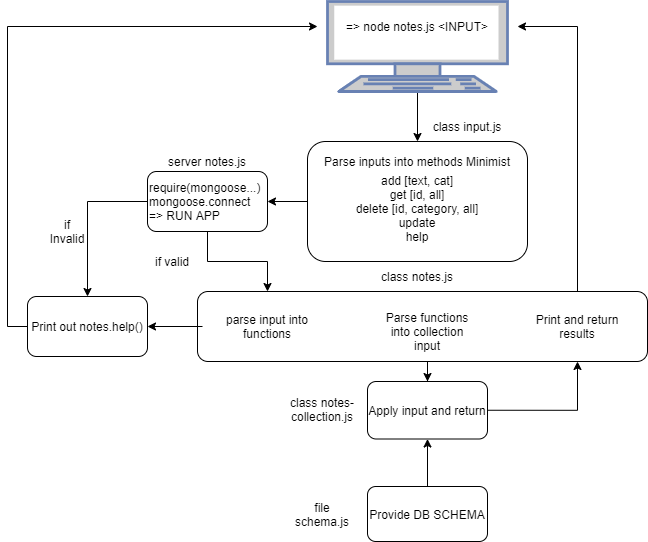

The diagram above was exported from draw.io. Its source (the exported page's mxGraphModel, read from the mxfile embedded in the PNG):
<mxGraphModel dx="1888" dy="548" grid="1" gridSize="10" guides="1" tooltips="1" connect="1" arrows="1" fold="1" page="1" pageScale="1" pageWidth="850" pageHeight="1100" math="0" shadow="0">
  <root>
    <mxCell id="0" />
    <mxCell id="1" parent="0" />
    <mxCell id="wgwOWveB64kk6nqthvMm-14" value="" style="rounded=1;whiteSpace=wrap;html=1;" vertex="1" parent="1">
      <mxGeometry x="20" y="200" width="120" height="60" as="geometry" />
    </mxCell>
    <mxCell id="wgwOWveB64kk6nqthvMm-6" value="server notes.js" style="text;html=1;strokeColor=none;fillColor=none;align=center;verticalAlign=middle;whiteSpace=wrap;rounded=0;" vertex="1" parent="1">
      <mxGeometry x="20" y="180" width="120" height="20" as="geometry" />
    </mxCell>
    <mxCell id="wgwOWveB64kk6nqthvMm-29" style="edgeStyle=orthogonalEdgeStyle;rounded=0;orthogonalLoop=1;jettySize=auto;html=1;exitX=0;exitY=0.5;exitDx=0;exitDy=0;entryX=0.5;entryY=0;entryDx=0;entryDy=0;" edge="1" parent="1" source="wgwOWveB64kk6nqthvMm-7" target="wgwOWveB64kk6nqthvMm-13">
      <mxGeometry relative="1" as="geometry" />
    </mxCell>
    <mxCell id="wgwOWveB64kk6nqthvMm-62" value="" style="edgeStyle=orthogonalEdgeStyle;rounded=0;orthogonalLoop=1;jettySize=auto;html=1;" edge="1" parent="1" source="wgwOWveB64kk6nqthvMm-7" target="wgwOWveB64kk6nqthvMm-59">
      <mxGeometry relative="1" as="geometry" />
    </mxCell>
    <mxCell id="wgwOWveB64kk6nqthvMm-7" value="require(mongoose...)&lt;br&gt;mongoose.connect =&amp;gt; RUN APP" style="text;html=1;strokeColor=none;fillColor=none;align=left;verticalAlign=middle;whiteSpace=wrap;rounded=0;" vertex="1" parent="1">
      <mxGeometry x="20" y="200" width="120" height="60" as="geometry" />
    </mxCell>
    <mxCell id="wgwOWveB64kk6nqthvMm-16" style="edgeStyle=orthogonalEdgeStyle;rounded=0;orthogonalLoop=1;jettySize=auto;html=1;entryX=0.5;entryY=0;entryDx=0;entryDy=0;" edge="1" parent="1" source="wgwOWveB64kk6nqthvMm-8" target="wgwOWveB64kk6nqthvMm-15">
      <mxGeometry relative="1" as="geometry" />
    </mxCell>
    <mxCell id="wgwOWveB64kk6nqthvMm-8" value="" style="fontColor=#0066CC;verticalAlign=top;verticalLabelPosition=bottom;labelPosition=center;align=center;html=1;outlineConnect=0;fillColor=#CCCCCC;strokeColor=#6881B3;gradientColor=none;gradientDirection=north;strokeWidth=2;shape=mxgraph.networks.terminal;" vertex="1" parent="1">
      <mxGeometry x="200" y="30" width="180" height="90" as="geometry" />
    </mxCell>
    <mxCell id="wgwOWveB64kk6nqthvMm-10" value="&lt;span&gt;=&amp;gt; node notes.js &amp;lt;INPUT&amp;gt;&lt;/span&gt;" style="text;html=1;strokeColor=none;fillColor=none;align=center;verticalAlign=middle;whiteSpace=wrap;rounded=0;" vertex="1" parent="1">
      <mxGeometry x="190" y="40" width="200" height="30" as="geometry" />
    </mxCell>
    <mxCell id="wgwOWveB64kk6nqthvMm-58" style="edgeStyle=orthogonalEdgeStyle;rounded=0;orthogonalLoop=1;jettySize=auto;html=1;exitX=0;exitY=0.5;exitDx=0;exitDy=0;entryX=0;entryY=0.5;entryDx=0;entryDy=0;" edge="1" parent="1" source="wgwOWveB64kk6nqthvMm-13" target="wgwOWveB64kk6nqthvMm-10">
      <mxGeometry relative="1" as="geometry" />
    </mxCell>
    <mxCell id="wgwOWveB64kk6nqthvMm-13" value="Print out notes.help()" style="rounded=1;whiteSpace=wrap;html=1;" vertex="1" parent="1">
      <mxGeometry x="-100" y="325" width="120" height="60" as="geometry" />
    </mxCell>
    <mxCell id="wgwOWveB64kk6nqthvMm-18" style="edgeStyle=orthogonalEdgeStyle;rounded=0;orthogonalLoop=1;jettySize=auto;html=1;exitX=0;exitY=0.5;exitDx=0;exitDy=0;entryX=1;entryY=0.5;entryDx=0;entryDy=0;" edge="1" parent="1" source="wgwOWveB64kk6nqthvMm-15" target="wgwOWveB64kk6nqthvMm-7">
      <mxGeometry relative="1" as="geometry" />
    </mxCell>
    <mxCell id="wgwOWveB64kk6nqthvMm-15" value="&lt;br&gt;add [text, cat]&lt;br&gt;get [id, all]&lt;br&gt;delete [id, category, all]&lt;br&gt;update&lt;br&gt;help&lt;br&gt;" style="rounded=1;whiteSpace=wrap;html=1;" vertex="1" parent="1">
      <mxGeometry x="180" y="170" width="220" height="120" as="geometry" />
    </mxCell>
    <mxCell id="wgwOWveB64kk6nqthvMm-17" value="class input.js" style="text;html=1;strokeColor=none;fillColor=none;align=center;verticalAlign=middle;whiteSpace=wrap;rounded=0;" vertex="1" parent="1">
      <mxGeometry x="290" y="140" width="100" height="30" as="geometry" />
    </mxCell>
    <mxCell id="wgwOWveB64kk6nqthvMm-24" value="if Invalid" style="text;html=1;strokeColor=none;fillColor=none;align=center;verticalAlign=middle;whiteSpace=wrap;rounded=0;" vertex="1" parent="1">
      <mxGeometry x="-80" y="250" width="40" height="20" as="geometry" />
    </mxCell>
    <mxCell id="wgwOWveB64kk6nqthvMm-28" value="" style="rounded=1;whiteSpace=wrap;html=1;" vertex="1" parent="1">
      <mxGeometry x="70" y="320" width="450" height="70" as="geometry" />
    </mxCell>
    <mxCell id="wgwOWveB64kk6nqthvMm-31" value="class notes.js" style="text;html=1;strokeColor=none;fillColor=none;align=center;verticalAlign=middle;whiteSpace=wrap;rounded=0;" vertex="1" parent="1">
      <mxGeometry x="220" y="290" width="140" height="30" as="geometry" />
    </mxCell>
    <mxCell id="wgwOWveB64kk6nqthvMm-67" style="edgeStyle=orthogonalEdgeStyle;rounded=0;orthogonalLoop=1;jettySize=auto;html=1;exitX=1;exitY=0.5;exitDx=0;exitDy=0;" edge="1" parent="1" source="wgwOWveB64kk6nqthvMm-33" target="wgwOWveB64kk6nqthvMm-57">
      <mxGeometry relative="1" as="geometry" />
    </mxCell>
    <mxCell id="wgwOWveB64kk6nqthvMm-33" value="Apply input and return" style="rounded=1;whiteSpace=wrap;html=1;" vertex="1" parent="1">
      <mxGeometry x="240" y="410" width="120" height="57.5" as="geometry" />
    </mxCell>
    <mxCell id="wgwOWveB64kk6nqthvMm-35" value="class notes-collection.js" style="text;html=1;strokeColor=none;fillColor=none;align=center;verticalAlign=middle;whiteSpace=wrap;rounded=0;" vertex="1" parent="1">
      <mxGeometry x="160" y="410" width="70" height="55" as="geometry" />
    </mxCell>
    <mxCell id="wgwOWveB64kk6nqthvMm-47" style="edgeStyle=orthogonalEdgeStyle;rounded=0;orthogonalLoop=1;jettySize=auto;html=1;entryX=0.5;entryY=1;entryDx=0;entryDy=0;" edge="1" parent="1" source="wgwOWveB64kk6nqthvMm-37" target="wgwOWveB64kk6nqthvMm-33">
      <mxGeometry relative="1" as="geometry" />
    </mxCell>
    <mxCell id="wgwOWveB64kk6nqthvMm-37" value="Provide DB SCHEMA" style="rounded=1;whiteSpace=wrap;html=1;" vertex="1" parent="1">
      <mxGeometry x="240" y="515" width="120" height="55" as="geometry" />
    </mxCell>
    <mxCell id="wgwOWveB64kk6nqthvMm-42" value="file schema.js&lt;br&gt;" style="text;html=1;strokeColor=none;fillColor=none;align=center;verticalAlign=middle;whiteSpace=wrap;rounded=0;" vertex="1" parent="1">
      <mxGeometry x="160" y="527.5" width="70" height="30" as="geometry" />
    </mxCell>
    <mxCell id="wgwOWveB64kk6nqthvMm-66" value="" style="edgeStyle=orthogonalEdgeStyle;rounded=0;orthogonalLoop=1;jettySize=auto;html=1;" edge="1" parent="1" source="wgwOWveB64kk6nqthvMm-53" target="wgwOWveB64kk6nqthvMm-33">
      <mxGeometry relative="1" as="geometry" />
    </mxCell>
    <mxCell id="wgwOWveB64kk6nqthvMm-53" value="Parse functions into collection input" style="text;html=1;strokeColor=none;fillColor=none;align=center;verticalAlign=middle;whiteSpace=wrap;rounded=0;" vertex="1" parent="1">
      <mxGeometry x="250" y="330" width="100" height="60" as="geometry" />
    </mxCell>
    <mxCell id="wgwOWveB64kk6nqthvMm-68" style="edgeStyle=orthogonalEdgeStyle;rounded=0;orthogonalLoop=1;jettySize=auto;html=1;exitX=0.5;exitY=0;exitDx=0;exitDy=0;entryX=1;entryY=0.5;entryDx=0;entryDy=0;" edge="1" parent="1" source="wgwOWveB64kk6nqthvMm-57" target="wgwOWveB64kk6nqthvMm-10">
      <mxGeometry relative="1" as="geometry" />
    </mxCell>
    <mxCell id="wgwOWveB64kk6nqthvMm-57" value="Print and return results" style="text;html=1;strokeColor=none;fillColor=none;align=center;verticalAlign=middle;whiteSpace=wrap;rounded=0;" vertex="1" parent="1">
      <mxGeometry x="400" y="320" width="100" height="70" as="geometry" />
    </mxCell>
    <mxCell id="wgwOWveB64kk6nqthvMm-63" value="" style="edgeStyle=orthogonalEdgeStyle;rounded=0;orthogonalLoop=1;jettySize=auto;html=1;" edge="1" parent="1" source="wgwOWveB64kk6nqthvMm-59" target="wgwOWveB64kk6nqthvMm-13">
      <mxGeometry relative="1" as="geometry" />
    </mxCell>
    <mxCell id="wgwOWveB64kk6nqthvMm-59" value="parse input into functions" style="text;html=1;strokeColor=none;fillColor=none;align=center;verticalAlign=middle;whiteSpace=wrap;rounded=0;" vertex="1" parent="1">
      <mxGeometry x="75" y="320" width="130" height="70" as="geometry" />
    </mxCell>
    <mxCell id="wgwOWveB64kk6nqthvMm-69" value="if valid" style="text;html=1;strokeColor=none;fillColor=none;align=center;verticalAlign=middle;whiteSpace=wrap;rounded=0;" vertex="1" parent="1">
      <mxGeometry x="-10" y="280" width="110" height="20" as="geometry" />
    </mxCell>
    <mxCell id="wgwOWveB64kk6nqthvMm-71" value="Parse inputs into methods Minimist" style="text;html=1;strokeColor=none;fillColor=none;align=center;verticalAlign=middle;whiteSpace=wrap;rounded=0;" vertex="1" parent="1">
      <mxGeometry x="190" y="180" width="200" height="20" as="geometry" />
    </mxCell>
  </root>
</mxGraphModel>